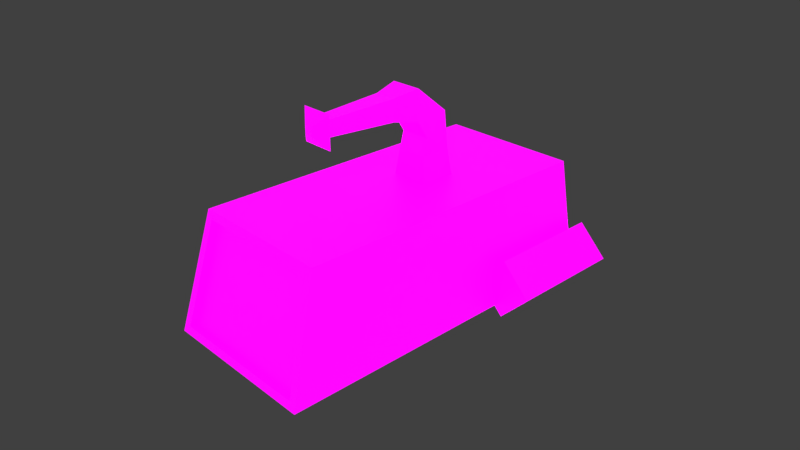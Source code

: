 # Source: miner.blend  (saved by Blender 2.93.20; exported with 4.5.12 LTS)
import bpy
from mathutils import Matrix  # noqa: F401  (used for matrix-valued properties, if any)

bpy.ops.wm.read_factory_settings(use_empty=True)
scene = bpy.context.scene
scene.name = 'Scene'

# ---- collections
col_collection_1 = bpy.data.collections.new('Collection 1'); scene.collection.children.link(col_collection_1)

# ---- images (referenced by path relative to the original .blend; pixels are not part of the script)
import os
ASSET_DIR = os.environ.get("B2B_ASSET_DIR", "")  # directory of the original .blend (textures are referenced by path, not embedded)
HERE = os.path.dirname(os.path.abspath(__file__))  # packed textures are extracted next to this script under _unpacked/

def load_image(name, relpath, width, height, colorspace="sRGB"):
    """Load a texture the original file referenced (path relative to the .blend, or extracted next to this script)."""
    p = next((c for c in (os.path.join(HERE, relpath), os.path.join(ASSET_DIR, relpath)) if relpath and os.path.exists(c)), "")
    if p:
        img = bpy.data.images.load(p, check_existing=True)
        img.name = name
    else:  # same state as the original file: an image datablock whose file is absent (Cycles renders it pink)
        img = bpy.data.images.new(name, width, height)
        img.source = "FILE"
        img.filepath = "//" + (relpath or name)
    img.colorspace_settings.name = colorspace
    return img
img_untitled = load_image('Untitled', 'miner.png', 1024, 1024, 'sRGB')
img_miner_specular_png = load_image('miner_specular.png', 'miner_specular.png', 1024, 1024, 'sRGB')

# ---- materials (node trees are filled in below, after node groups)
mat_material = bpy.data.materials.new('Material')
mat_material.alpha_threshold = 0.0
mat_material.use_transparent_shadow = False
mat_material.roughness = 0.5
mat_material.line_color = (0.0, 0.0, 0.0, 1.0)

# ---- material node trees
mat_material.use_nodes = True; mat_material.node_tree.nodes.clear()
_N = mat_material.node_tree.nodes; _L = mat_material.node_tree.links
n0 = _N.new('ShaderNodeBsdfPrincipled'); n0.name = 'Principled BSDF'; n0.location = (10, 300)
n0.distribution = 'GGX'
n0.subsurface_method = 'BURLEY'
n0.inputs[3].default_value = 1.45
n0.inputs[28].default_value = 1.0
n1 = _N.new('ShaderNodeOutputMaterial'); n1.name = 'Material Output'; n1.location = (300, 300)
n2 = _N.new('ShaderNodeTexImage'); n2.name = 'Image Texture'; n2.location = (-280, 280)
n2.image = img_untitled
n3 = _N.new('ShaderNodeTexImage'); n3.name = 'Image Texture.001'; n3.location = (-280, -60)
n3.image = img_miner_specular_png
_L.new(n0.outputs[0], n1.inputs[0])
_L.new(n2.outputs[0], n0.inputs[0])
_L.new(n3.outputs[0], n0.inputs[27])
n1.is_active_output = True

# ---- world
world_world = bpy.data.worlds.new('World'); scene.world = world_world
world_world.color = (0.05088, 0.05088, 0.05088)
world_world.use_sun_shadow = False
world_world.sun_shadow_jitter_overblur = 0.0
world_world.cycles.sampling_method = 'MANUAL'

# ---- cameras
cam_camera = bpy.data.cameras.new('Camera')
cam_camera.clip_end = 100.0
cam_camera.lens = 35.0
cam_camera.sensor_width = 32.0
cam_camera.sensor_height = 18.0
cam_camera.ortho_scale = 7.314
cam_camera.dof.focus_distance = 0.0
cam_camera.dof.aperture_fstop = 128.0

# ---- lights
light_lamp = bpy.data.lights.new('Lamp', 'POINT')
light_lamp.transmission_factor = 0.0
light_lamp.cutoff_distance = 30.0
light_lamp.energy = 100.0
light_lamp.shadow_buffer_clip_start = 1.001
light_lamp.shadow_soft_size = 0.1
light_lamp.shadow_maximum_resolution = 0.006
light_lamp.use_absolute_resolution = True

# ---- meshes
me_cube = bpy.data.meshes.new('Cube')
me_cube.from_pydata([(-1.027, -2.088, -0.6613), (-1.143, 2.837, -0.7643), (1.143, 2.837, -0.7643), (1.027, -2.088, -0.6613), (-0.902, -1.7, 0.7371), (-0.2605, 1.223, 0.8401), (0.2605, 1.223, 0.8401), (0.902, -1.7, 0.7371), (-1.143, -2.117, -0.7643), (1.143, -2.117, -0.7643), (-0.2605, 0.7058, 0.8401), (0.2605, 0.7058, 0.8401), (-1.027, -1.995, -0.6613), (1.027, -1.995, -0.6613), (-0.902, -1.607, 0.7371), (0.902, -1.607, 0.7371), (-1.0, 2.647, 0.8401), (1.0, 2.647, 0.8401), (1.0, -1.672, 0.8401), (-1.0, -1.672, 0.8401), (-0.2169, 1.18, 1.193), (0.2169, 1.18, 1.193), (0.2169, 0.7492, 1.193), (-0.2169, 0.7492, 1.193), (-0.2169, 1.117, 1.73), (0.2169, 1.117, 1.73), (0.2169, 0.8123, 1.425), (-0.2169, 0.8123, 1.425), (-0.2169, 0.6457, 2.112), (0.2169, 0.6457, 2.112), (0.2169, 0.6457, 1.681), (-0.2169, 0.6457, 1.681), (-0.1505, 0.2989, 2.046), (0.1505, 0.2989, 2.046), (0.1505, 0.2989, 1.747), (-0.1505, 0.2989, 1.747), (-0.1061, -0.6735, 2.002), (0.1061, -0.6735, 2.002), (0.1061, -0.6735, 1.791), (-0.1061, -0.6735, 1.791), (-0.2221, -0.7444, 2.117), (0.2221, -0.7444, 2.117), (0.2221, -0.7444, 1.676), (-0.2221, -0.7444, 1.676), (-0.05749, -0.8758, 1.953), (0.05749, -0.8758, 1.953), (0.05749, -0.8758, 1.839), (-0.05749, -0.8758, 1.839), (4.271e-08, -2.117, -0.7643), (-1.52e-07, 2.837, -0.7643), (2.819e-07, 2.647, 0.8401), (-1.154e-07, -1.672, 0.8401), (4.021e-08, -2.088, -0.6613), (-1.725e-07, -1.7, 0.7371), (3.2e-08, -1.995, -0.6613), (-1.807e-07, -1.607, 0.7371), (2.275e-07, 1.223, 0.8401), (-1.743e-07, 0.7058, 0.8401), (2.015e-07, 1.18, 1.193), (-1.185e-07, 0.7492, 1.193), (2.07e-07, 1.117, 1.73), (-1.24e-07, 0.8123, 1.425), (2.482e-07, 0.6457, 2.112), (-1.094e-07, 0.6457, 1.681), (2.338e-07, 0.2989, 2.046), (-3.438e-08, 0.2989, 1.747), (3.859e-07, -0.6735, 2.002), (2.071e-07, -0.6735, 1.791), (4.89e-07, -0.7444, 2.117), (1.164e-07, -0.7444, 1.676), (3.589e-07, -0.8758, 1.953), (2.695e-07, -0.8758, 1.839), (-1.237, 1.213, -0.07606), (-1.237, 2.873, -0.07606), (-1.652, 1.213, -0.4911), (-1.652, 2.873, -0.4911), (-1.237, 1.213, -0.9062), (-1.237, 2.873, -0.9062), (-0.8215, 1.213, -0.4911), (-0.8215, 2.873, -0.4911), (1.237, 1.213, -0.07606), (1.237, 2.873, -0.07606), (1.652, 1.213, -0.4911), (1.652, 2.873, -0.4911), (1.237, 1.213, -0.9062), (1.237, 2.873, -0.9062), (0.8215, 1.213, -0.4911), (0.8215, 2.873, -0.4911)], [], [(49, 50, 17, 2), (53, 4, 14, 55), (48, 49, 2, 9), (2, 17, 18, 9), (8, 19, 16, 1), (5, 10, 23, 20), (52, 0, 8, 48), (0, 4, 19, 8), (7, 3, 9, 18), (53, 7, 18, 51), (55, 54, 13, 15), (4, 0, 12, 14), (3, 7, 15, 13), (52, 3, 13, 54), (56, 6, 17, 50), (6, 11, 18, 17), (57, 10, 19, 51), (10, 5, 16, 19), (59, 22, 26, 61), (11, 6, 21, 22), (57, 11, 22, 59), (56, 5, 20, 58), (61, 26, 30, 63), (58, 20, 24, 60), (20, 23, 27, 24), (22, 21, 25, 26), (28, 31, 35, 32), (60, 24, 28, 62), (24, 27, 31, 28), (26, 25, 29, 30), (65, 34, 38, 67), (30, 29, 33, 34), (63, 30, 34, 65), (62, 28, 32, 64), (36, 39, 43, 40), (64, 32, 36, 66), (32, 35, 39, 36), (34, 33, 37, 38), (69, 42, 46, 71), (38, 37, 41, 42), (67, 38, 42, 69), (66, 36, 40, 68), (71, 46, 45, 70), (68, 40, 44, 70), (40, 43, 47, 44), (42, 41, 45, 46), (41, 68, 70, 45), (47, 71, 70, 44), (37, 66, 68, 41), (39, 67, 69, 43), (43, 69, 71, 47), (33, 64, 66, 37), (29, 62, 64, 33), (31, 63, 65, 35), (35, 65, 67, 39), (25, 60, 62, 29), (21, 58, 60, 25), (27, 61, 63, 31), (6, 56, 58, 21), (10, 57, 59, 23), (23, 59, 61, 27), (11, 57, 51, 18), (5, 56, 50, 16), (0, 52, 54, 12), (14, 12, 54, 55), (4, 53, 51, 19), (3, 52, 48, 9), (8, 1, 49, 48), (7, 53, 55, 15), (1, 16, 50, 49), (72, 73, 75, 74), (74, 75, 77, 76), (75, 73, 79, 77), (76, 77, 79, 78), (78, 79, 73, 72), (72, 74, 76, 78), (80, 82, 83, 81), (82, 84, 85, 83), (83, 85, 87, 81), (84, 86, 87, 85), (86, 80, 81, 87), (80, 86, 84, 82)])
_uv = me_cube.uv_layers.new(name='UVMap')
_uv.uv.foreach_set('vector', [0.7479, 0.7642, 0.7479, 0.9419, 0.5713, 0.9419, 0.546, 0.7642, 0.3906, 0.4375, 0.3906, 0.0, 0.4375, 0.0, 0.4375, 0.4375, 0.9688, 0.5938, 0.5781, 0.5938, 0.5781, 0.5156, 0.9688, 0.5156, 0.5156, 0.2969, 0.5469, 0.4375, 0.9219, 0.4375, 0.9688, 0.2969, 0.9688, 0.2969, 0.9219, 0.4375, 0.5469, 0.4375, 0.5156, 0.2969, 0.0, 0.9531, 0.0, 0.9062, 0.0625, 0.9062, 0.0625, 0.9531, 0.4375, 0.4375, 0.4375, 0.0, 0.3906, 0.0, 0.3906, 0.4375, 0.4375, 0.0, 0.4375, 0.4375, 0.3906, 0.4375, 0.3906, 0.0, 0.4375, 0.4375, 0.4375, 0.0, 0.3906, 0.0, 0.3906, 0.4375, 0.4375, 0.0, 0.4375, 0.4375, 0.3906, 0.4375, 0.3906, 0.0, 0.1875, 0.4375, 0.1875, 0.1406, 0.375, 0.1406, 0.375, 0.4375, 0.4375, 0.4375, 0.4375, 0.0, 0.3906, 0.0, 0.3906, 0.4375, 0.4375, 0.0, 0.4375, 0.4375, 0.3906, 0.4375, 0.3906, 0.0, 0.4375, 0.0, 0.4375, 0.4375, 0.3906, 0.4375, 0.3906, 0.0, 0.7969, 0.1406, 0.7969, 0.09375, 1.0, 0.0, 1.0, 0.1406, 0.7969, 0.09375, 0.7031, 0.09375, 0.375, 0.0, 1.0, 0.0, 0.7031, 0.1406, 0.7031, 0.09375, 0.375, 0.0, 0.375, 0.1406, 0.7031, 0.09375, 0.7969, 0.09375, 1.0, 0.0, 0.375, 0.0, 0.0625, 0.8594, 0.0625, 0.8125, 0.1094, 0.8125, 0.1094, 0.8594, 0.0, 0.8125, 0.0, 0.7656, 0.0625, 0.7656, 0.0625, 0.8125, 0.0, 0.8594, 0.0, 0.8125, 0.0625, 0.8125, 0.0625, 0.8594, 0.0, 1.0, 0.0, 0.9531, 0.0625, 0.9531, 0.0625, 1.0, 0.1094, 0.8594, 0.1094, 0.8125, 0.1719, 0.8125, 0.1719, 0.8594, 0.0625, 1.0, 0.0625, 0.9531, 0.1094, 0.9531, 0.1094, 1.0, 0.0625, 0.9531, 0.0625, 0.9062, 0.1094, 0.9062, 0.1094, 0.9531, 0.0625, 0.8125, 0.0625, 0.7656, 0.1094, 0.7656, 0.1094, 0.8125, 0.1719, 0.9531, 0.1719, 0.9062, 0.2188, 0.9062, 0.2188, 0.9531, 0.1094, 1.0, 0.1094, 0.9531, 0.1719, 0.9531, 0.1719, 1.0, 0.1094, 0.9531, 0.1094, 0.9062, 0.1719, 0.9062, 0.1719, 0.9531, 0.1094, 0.8125, 0.1094, 0.7656, 0.1719, 0.7656, 0.1719, 0.8125, 0.2188, 0.8594, 0.2188, 0.8125, 0.3438, 0.8125, 0.3438, 0.8594, 0.1719, 0.8125, 0.1719, 0.7656, 0.2188, 0.7656, 0.2188, 0.8125, 0.1719, 0.8594, 0.1719, 0.8125, 0.2188, 0.8125, 0.2188, 0.8594, 0.1719, 1.0, 0.1719, 0.9531, 0.2188, 0.9531, 0.2188, 1.0, 0.3438, 0.9531, 0.3438, 0.9062, 0.4062, 0.9062, 0.4062, 0.9531, 0.2188, 1.0, 0.2188, 0.9531, 0.3438, 0.9531, 0.3438, 1.0, 0.2188, 0.9531, 0.2188, 0.9062, 0.3438, 0.9062, 0.3438, 0.9531, 0.2188, 0.8125, 0.2188, 0.7656, 0.3438, 0.7656, 0.3438, 0.8125, 0.2812, 0.5781, 0.2812, 0.7188, 0.1719, 0.6094, 0.1719, 0.5781, 0.3438, 0.8125, 0.3438, 0.7656, 0.4062, 0.7656, 0.4062, 0.8125, 0.3438, 0.8594, 0.3438, 0.8125, 0.4062, 0.8125, 0.4062, 0.8594, 0.3438, 1.0, 0.3438, 0.9531, 0.4062, 0.9531, 0.4062, 1.0, 0.1719, 0.5781, 0.1719, 0.6094, 0.1094, 0.6094, 0.1094, 0.5781, 0.0, 0.5781, 0.0, 0.4375, 0.1094, 0.5469, 0.1094, 0.5781, 0.0, 0.4375, 0.2812, 0.4375, 0.1719, 0.5469, 0.1094, 0.5469, 0.2812, 0.7188, 0.0, 0.7188, 0.1094, 0.6094, 0.1719, 0.6094, 0.0, 0.7188, 0.0, 0.5781, 0.1094, 0.5781, 0.1094, 0.6094, 0.1719, 0.5469, 0.1719, 0.5781, 0.1094, 0.5781, 0.1094, 0.5469, 0.3438, 0.7656, 0.3438, 0.7188, 0.4062, 0.7188, 0.4062, 0.7656, 0.3438, 0.9062, 0.3438, 0.8594, 0.4062, 0.8594, 0.4062, 0.9062, 0.2812, 0.4375, 0.2812, 0.5781, 0.1719, 0.5781, 0.1719, 0.5469, 0.2188, 0.7656, 0.2188, 0.7188, 0.3438, 0.7188, 0.3438, 0.7656, 0.1719, 0.7656, 0.1719, 0.7188, 0.2188, 0.7188, 0.2188, 0.7656, 0.1719, 0.9062, 0.1719, 0.8594, 0.2188, 0.8594, 0.2188, 0.9062, 0.2188, 0.9062, 0.2188, 0.8594, 0.3438, 0.8594, 0.3438, 0.9062, 0.1094, 0.7656, 0.1094, 0.7188, 0.1719, 0.7188, 0.1719, 0.7656, 0.0625, 0.7656, 0.0625, 0.7188, 0.1094, 0.7188, 0.1094, 0.7656, 0.1094, 0.9062, 0.1094, 0.8594, 0.1719, 0.8594, 0.1719, 0.9062, 0.0, 0.7656, 0.0, 0.7188, 0.0625, 0.7188, 0.0625, 0.7656, 0.0, 0.9062, 0.0, 0.8594, 0.0625, 0.8594, 0.0625, 0.9062, 0.0625, 0.9062, 0.0625, 0.8594, 0.1094, 0.8594, 0.1094, 0.9062, 0.7031, 0.09375, 0.7031, 0.1406, 0.375, 0.1406, 0.375, 0.0, 0.7969, 0.09375, 0.7969, 0.1406, 1.0, 0.1406, 1.0, 0.0, 0.4375, 0.0, 0.4375, 0.4375, 0.3906, 0.4375, 0.3906, 0.0, 0.0, 0.4375, 0.0, 0.1406, 0.1875, 0.1406, 0.1875, 0.4375, 0.4375, 0.0, 0.4375, 0.4375, 0.3906, 0.4375, 0.3906, 0.0, 0.4375, 0.4375, 0.4375, 0.0, 0.3906, 0.0, 0.3906, 0.4375, 0.9688, 0.6875, 0.5781, 0.6875, 0.5781, 0.5938, 0.9688, 0.5938, 0.3906, 0.4375, 0.3906, 0.0, 0.4375, 0.0, 0.4375, 0.4375, 0.9498, 0.7642, 0.9245, 0.9419, 0.7479, 0.9419, 0.7479, 0.7642, 0.2812, 0.1406, 0.2812, 0.0, 0.3281, 0.0, 0.3281, 0.1406, 0.3281, 0.1406, 0.3281, 0.0, 0.375, 0.0, 0.375, 0.1406, 0.2812, 0.1406, 0.1406, 0.1406, 0.1406, 0.0, 0.2812, 0.0, 0.375, 0.1406, 0.375, 0.0, 0.3281, 0.0, 0.3281, 0.1406, 0.3281, 0.1406, 0.3281, 0.0, 0.2812, 0.0, 0.2812, 0.1406, 0.1406, 0.1406, 0.0, 0.1406, 0.0, 0.0, 0.1406, 0.0, 0.2812, 0.1406, 0.3281, 0.1406, 0.3281, 0.0, 0.2812, 0.0, 0.3281, 0.1406, 0.375, 0.1406, 0.375, 0.0, 0.3281, 0.0, 0.1406, 0.0, 0.2812, 0.0, 0.2812, 0.1406, 0.1406, 0.1406, 0.375, 0.1406, 0.3281, 0.1406, 0.3281, 0.0, 0.375, 0.0, 0.3281, 0.1406, 0.2812, 0.1406, 0.2812, 0.0, 0.3281, 0.0, 0.0, 0.0, 0.1406, 0.0, 0.1406, 0.1406, 0.0, 0.1406])
me_cube.materials.append(mat_material)
me_cube.use_remesh_preserve_volume = False
me_cube.use_remesh_preserve_attributes = False
me_cube.use_mirror_vertex_groups = False
me_cube.update()

# ---- objects
ob_cube = bpy.data.objects.new('Cube', me_cube)
ob_lamp = bpy.data.objects.new('Lamp', light_lamp)
ob_camera = bpy.data.objects.new('Camera', cam_camera)

# ---- transforms, parenting, visibility, modifiers, constraints
ob_cube.location = (0.0, 0.0, 0.0)
ob_cube.lock_rotations_4d = False
ob_cube.empty_display_type = 'ARROWS'
ob_cube.lineart.crease_threshold = 0.0
ob_lamp.location = (4.076, 1.005, 5.904)
ob_lamp.rotation_euler = (0.6503, 0.05522, 1.866)
ob_lamp.lock_rotations_4d = False
ob_lamp.empty_display_type = 'ARROWS'
ob_lamp.color = (0.0, 0.0, 0.0, 0.0)
ob_lamp.lineart.crease_threshold = 0.0
ob_camera.location = (7.481, -6.508, 5.344)
ob_camera.rotation_euler = (1.109, 0.0, 0.8149)
ob_camera.lock_rotations_4d = False
ob_camera.empty_display_type = 'ARROWS'
ob_camera.color = (0.0, 0.0, 0.0, 0.0)
ob_camera.display_type = 'WIRE'
ob_camera.lineart.crease_threshold = 0.0

# ---- collection membership
col_collection_1.objects.link(ob_cube)
col_collection_1.objects.link(ob_lamp)
col_collection_1.objects.link(ob_camera)

# ---- scene / render settings (as saved in the file)
scene.camera = ob_camera
scene.frame_start = 1; scene.frame_end = 250; scene.frame_set(33)
scene.render.engine = 'BLENDER_EEVEE_NEXT'
scene.render.resolution_percentage = 50
scene.render.dither_intensity = 0.0
scene.cycles.use_denoising = False
scene.cycles.samples = 128
scene.cycles.sampling_pattern = 'TABULATED_SOBOL'
scene.cycles.use_adaptive_sampling = False
scene.cycles.use_light_tree = False
scene.cycles.blur_glossy = 0.0
scene.cycles.sample_clamp_indirect = 0.0
scene.view_settings.view_transform = 'Standard'
bpy.context.view_layer.update()
